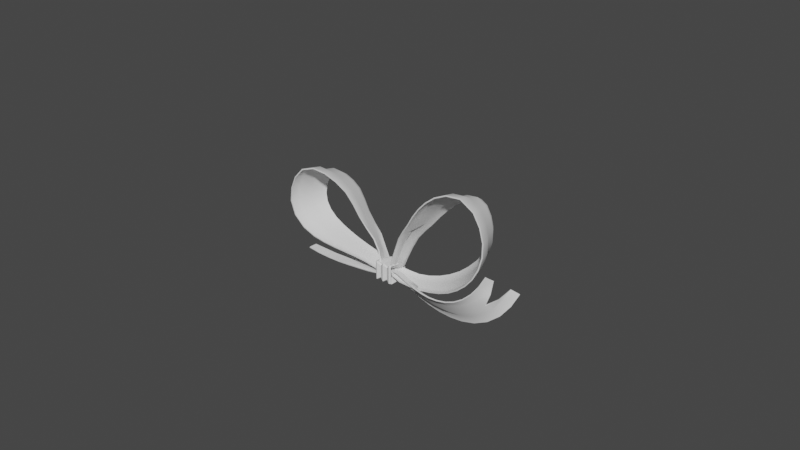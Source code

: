 # Source: bun.blend  (saved by Blender 2.80.75; exported with 4.5.12 LTS)
import bpy
from mathutils import Matrix  # noqa: F401  (used for matrix-valued properties, if any)

bpy.ops.wm.read_factory_settings(use_empty=True)
scene = bpy.context.scene
scene.name = 'Scene'

# ---- collections
col_collection = bpy.data.collections.new('Collection'); scene.collection.children.link(col_collection)

# ---- node groups
ng_auto_smooth = bpy.data.node_groups.new('Auto Smooth', 'GeometryNodeTree')
_s = ng_auto_smooth.interface.new_socket(name='Geometry', in_out='OUTPUT', socket_type='NodeSocketGeometry')
_s = ng_auto_smooth.interface.new_socket(name='Geometry', in_out='INPUT', socket_type='NodeSocketGeometry')
_s = ng_auto_smooth.interface.new_socket(name='Angle', in_out='INPUT', socket_type='NodeSocketFloat')
_s.subtype = 'ANGLE'
_s.min_value = 0.0
_s.max_value = 3.142
ng_auto_smooth.is_modifier = True
_N = ng_auto_smooth.nodes; _L = ng_auto_smooth.links
n0 = _N.new('NodeGroupOutput'); n0.name = 'Group Output'; n0.location = (480, -100)
n1 = _N.new('NodeGroupInput'); n1.name = 'Group Input'; n1.location = (-420, -300)
n2 = _N.new('NodeGroupInput'); n2.name = 'Group Input.001'; n2.location = (-60, -100)
n3 = _N.new('GeometryNodeSetShadeSmooth'); n3.name = 'Set Shade Smooth'; n3.location = (120, -100)
n3.domain = 'EDGE'
n4 = _N.new('GeometryNodeSetShadeSmooth'); n4.name = 'Set Shade Smooth.001'; n4.location = (300, -100)
n5 = _N.new('GeometryNodeInputMeshEdgeAngle'); n5.name = 'Edge Angle'; n5.location = (-420, -220)
n6 = _N.new('GeometryNodeInputEdgeSmooth'); n6.name = 'Is Edge Smooth'; n6.location = (-60, -160)
n7 = _N.new('GeometryNodeInputShadeSmooth'); n7.name = 'Is Face Smooth'; n7.location = (-240, -340)
n8 = _N.new('FunctionNodeBooleanMath'); n8.name = 'Boolean Math'; n8.location = (-60, -220)
n9 = _N.new('FunctionNodeCompare'); n9.name = 'Compare'; n9.location = (-240, -180)
n9.operation = 'LESS_EQUAL'
_L.new(n5.outputs[0], n9.inputs[0])
_L.new(n4.outputs[0], n0.inputs[0])
_L.new(n1.outputs[1], n9.inputs[1])
_L.new(n9.outputs[0], n8.inputs[0])
_L.new(n7.outputs[0], n8.inputs[1])
_L.new(n2.outputs[0], n3.inputs[0])
_L.new(n6.outputs[0], n3.inputs[1])
_L.new(n3.outputs[0], n4.inputs[0])
_L.new(n8.outputs[0], n3.inputs[2])
n0.is_active_output = True

# ---- world
world_world = bpy.data.worlds.new('World'); scene.world = world_world
world_world.use_nodes = True; world_world.node_tree.nodes.clear()
_N = world_world.node_tree.nodes; _L = world_world.node_tree.links
n0 = _N.new('ShaderNodeOutputWorld'); n0.name = 'World Output'; n0.location = (300, 300)
n1 = _N.new('ShaderNodeBackground'); n1.name = 'Background'; n1.location = (10, 300)
n1.inputs[0].default_value = (0.05088, 0.05088, 0.05088, 1.0)
_L.new(n1.outputs[0], n0.inputs[0])
n0.is_active_output = True
world_world.color = (0.05088, 0.05088, 0.05088)
world_world.use_sun_shadow = False
world_world.sun_shadow_jitter_overblur = 0.0

# ---- meshes
me_plane = bpy.data.meshes.new('Plane')
me_plane.from_pydata([(-7.375, -0.1429, 0.0), (-0.0001398, -0.1602, 0.0), (-7.375, 0.1418, 0.0), (-0.0001398, 0.1602, 0.0), (-7.171, -0.1175, 0.0), (-6.966, -0.09151, 0.0), (-6.761, -0.07414, 0.0), (-6.556, -0.07154, 0.0), (-6.351, -0.07414, 0.0), (-6.146, -0.09151, 0.0), (-5.941, -0.1175, 0.0), (-5.737, -0.1429, 0.0), (-5.532, -0.1587, 0.0), (-5.327, -0.1602, 0.0), (-5.122, -0.1587, 0.0), (-4.917, -0.1429, 0.0), (-4.712, -0.1175, 0.0), (-4.507, -0.09151, 0.01466), (-4.302, -0.07414, 0.0368), (-4.098, -0.07154, 0.0), (-3.893, -0.07414, 0.03015), (-3.688, -0.09151, 0.03015), (-3.483, -0.1175, 0.0), (-3.278, -0.1429, 0.0), (-3.073, -0.1587, 0.0), (-2.868, -0.1602, 0.0), (-2.663, -0.1602, 0.0), (-2.459, -0.1602, 0.0), (-2.254, -0.1526, 0.0), (-2.049, -0.1309, 0.0), (-1.844, -0.104, 0.0), (-1.639, -0.08118, 0.0), (-1.434, -0.07154, 0.0), (-1.229, -0.07154, 0.0), (-1.024, -0.07414, 0.0), (-0.8196, -0.09151, 0.0), (-0.6148, -0.1175, 0.0), (-0.4099, -0.1429, 0.0), (-0.205, -0.1587, 0.0), (-0.205, 0.1591, 0.0), (-0.4099, 0.1438, 0.0), (-0.6148, 0.1182, 0.0), (-0.8196, 0.09197, 0.0), (-1.024, 0.07476, 0.0), (-1.229, 0.06581, 0.0), (-1.434, 0.06581, 0.0), (-1.639, 0.07608, 0.0), (-1.844, 0.1004, 0.0), (-2.049, 0.129, 0.0), (-2.254, 0.1521, 0.0), (-2.459, 0.1602, 0.0), (-2.663, 0.1602, 0.0), (-2.868, 0.1602, 0.0), (-3.073, 0.1586, 0.0), (-3.278, 0.1418, 0.0), (-3.483, 0.1147, 0.0), (-3.688, 0.08708, 0.03015), (-3.893, 0.06858, 0.03015), (-4.098, 0.06581, 0.0), (-4.302, 0.06858, 0.0368), (-4.507, 0.08708, 0.01466), (-4.712, 0.1147, 0.0), (-4.917, 0.1418, 0.0), (-5.122, 0.1586, 0.0), (-5.327, 0.1602, 0.0), (-5.532, 0.1586, 0.0), (-5.737, 0.1418, 0.0), (-5.941, 0.1147, 0.0), (-6.146, 0.08708, 0.0), (-6.351, 0.06858, 0.0), (-6.556, 0.06581, 0.0), (-6.761, 0.06858, 0.0), (-6.966, 0.08708, 0.0), (-7.171, 0.1147, 0.0), (-7.375, 0.07063, 0.0), (-6.966, -0.002216, 0.0), (-7.375, -0.07174, 0.0), (-0.0001397, -0.08011, 0.01668), (-0.0001397, 0.08011, 0.01668), (-6.966, -0.04686, 0.01668), (-6.966, 0.04243, 0.01668), (-6.761, -0.03846, 0.01668), (-6.761, -0.002777, 0.0), (-6.761, 0.0329, 0.01668), (-6.556, -0.0372, 0.01668), (-6.556, -0.002861, 0.0), (-6.556, 0.03148, 0.01668), (-6.351, -0.03846, 0.01668), (-6.351, -0.002777, 0.0), (-6.351, 0.0329, 0.01668), (-6.146, -0.04686, 0.01668), (-6.146, -0.002216, 0.0), (-6.146, 0.04243, 0.01668), (-5.941, -0.05944, 0.01668), (-5.941, -0.001378, 0.0), (-5.941, 0.05668, 0.01668), (-5.737, -0.07174, 0.01668), (-5.737, -0.0005575, 0.0), (-5.737, 0.07063, 0.01668), (-5.532, -0.07936, 0.01668), (-5.532, -4.96e-05, 0.0), (-5.532, 0.07926, 0.01668), (-5.327, -0.08011, 0.01668), (-5.327, 0.0, 0.0), (-5.327, 0.08011, 0.01668), (-5.122, -0.07936, 0.01668), (-5.122, -4.96e-05, 0.0), (-5.122, 0.07926, 0.01668), (-4.917, -0.07174, 0.01668), (-4.917, -0.0005575, 0.0), (-4.917, 0.07063, 0.01668), (-4.712, -0.05944, 0.01668), (-4.712, -0.001378, 0.0), (-4.712, 0.05668, 0.01668), (-4.507, -0.04686, 0.01668), (-4.507, -0.002216, 0.01466), (-4.507, 0.04243, 0.01668), (-4.302, -0.03846, 0.01668), (-4.302, -0.002777, 0.0368), (-4.302, 0.0329, 0.01668), (-4.098, -0.0372, 0.01668), (-4.098, -0.002861, 0.0), (-4.098, 0.03148, 0.01668), (-3.893, -0.03846, 0.01668), (-3.893, -0.002777, 0.04884), (-3.893, 0.0329, 0.01668), (-3.688, -0.04686, 0.01668), (-3.688, -0.002216, 0.04884), (-3.688, 0.04243, 0.01668), (-3.483, -0.05944, 0.01668), (-3.483, -0.001378, 0.0), (-3.483, 0.05668, 0.01668), (-3.278, -0.07174, 0.01668), (-3.278, -0.0005575, 0.0), (-3.278, 0.07063, 0.01668), (-3.073, -0.07936, 0.01668), (-3.073, -4.96e-05, 0.0), (-3.073, 0.07926, 0.01668), (-2.868, -0.08011, 0.01668), (-2.868, 0.0, 0.0), (-2.868, 0.08011, 0.01668), (-2.663, -0.08011, 0.01668), (-2.663, 0.0, 0.0), (-2.663, 0.08011, 0.01668), (-2.459, -0.08011, 0.01668), (-2.459, 0.0, 0.0), (-2.459, 0.08011, 0.01668), (-2.254, -0.07642, 0.01668), (-2.254, -0.000246, 0.0), (-2.254, 0.07592, 0.01668), (-2.049, -0.0659, 0.01668), (-2.049, -0.0009471, 0.0), (-2.049, 0.06401, 0.01668), (-1.844, -0.05291, 0.01668), (-1.844, -0.001813, 0.0), (-1.844, 0.04928, 0.01668), (-1.639, -0.04186, 0.01668), (-1.639, -0.00255, 0.0), (-1.639, 0.03676, 0.01668), (-1.434, -0.0372, 0.01668), (-1.434, -0.002861, 0.0), (-1.434, 0.03148, 0.01668), (-1.229, -0.0372, 0.03595), (-1.229, -0.002861, 0.0), (-1.229, 0.03148, 0.03595), (-1.024, -0.03846, 0.03595), (-1.024, -0.002777, 0.0), (-1.024, 0.03373, 0.03595), (-0.8196, -0.04686, 0.01668), (-0.8196, -0.002216, 0.0), (-0.8196, 0.04308, 0.01668), (-0.6148, -0.05944, 0.01668), (-0.6148, -0.001378, 0.0), (-0.6148, 0.05713, 0.01668), (-0.4099, -0.07174, 0.01668), (-0.4099, -0.0005575, 0.0), (-0.4099, 0.07089, 0.01668), (-0.205, -0.07936, 0.01668), (-0.205, -4.96e-05, 0.0), (-0.205, 0.07934, 0.01668), (-7.171, 0.02771, 0.0), (-7.171, -0.03045, 0.0), (-0.1026, -0.1602, 0.0), (-7.273, 0.129, 0.0), (-7.273, -0.1309, 0.0), (-7.068, -0.104, 0.0), (-6.863, -0.08118, 0.0), (-6.658, -0.07154, 0.0), (-6.454, -0.07154, 0.0), (-6.249, -0.08118, 0.0), (-6.044, -0.104, 0.0), (-5.839, -0.1309, 0.0), (-5.634, -0.1526, 0.0), (-5.429, -0.1602, 0.0), (-5.224, -0.1602, 0.0), (-5.019, -0.1526, 0.0), (-4.815, -0.1309, 0.0), (-4.61, -0.104, 0.0), (-4.405, -0.08118, 0.0368), (-4.2, -0.07154, 0.01466), (-3.995, -0.07154, 0.03015), (-3.79, -0.08118, 0.03015), (-3.585, -0.104, 0.01621), (-3.38, -0.1309, 0.0), (-3.176, -0.1526, 0.0), (-2.971, -0.1602, 0.0), (-2.766, -0.1602, 0.0), (-2.561, -0.1602, 0.0), (-2.356, -0.1587, 0.0), (-2.151, -0.1429, 0.0), (-1.946, -0.1175, 0.0), (-1.742, -0.09151, 0.0), (-1.537, -0.07414, 0.0), (-1.332, -0.07154, 0.0), (-1.127, -0.07154, 0.0), (-0.9221, -0.08118, 0.0), (-0.7172, -0.104, 0.0), (-0.5123, -0.1309, 0.0), (-0.3074, -0.1526, 0.0), (-0.1026, 0.1602, 0.0), (-0.3074, 0.1534, 0.0), (-0.5123, 0.1317, 0.0), (-0.7172, 0.1046, 0.0), (-0.9221, 0.08165, 0.0), (-1.127, 0.06858, 0.0), (-1.332, 0.06581, 0.0), (-1.537, 0.06858, 0.0), (-1.742, 0.08708, 0.0), (-1.946, 0.1147, 0.0), (-2.151, 0.1418, 0.0), (-2.356, 0.1586, 0.0), (-2.561, 0.1602, 0.0), (-2.766, 0.1602, 0.0), (-2.971, 0.1602, 0.0), (-3.176, 0.1521, 0.0), (-3.38, 0.129, 0.0), (-3.585, 0.1004, 0.01621), (-3.79, 0.07608, 0.03015), (-3.995, 0.06581, 0.03015), (-4.2, 0.06581, 0.0368), (-4.405, 0.07608, 0.0368), (-4.61, 0.1004, 0.0), (-4.815, 0.129, 0.0), (-5.019, 0.1521, 0.0), (-5.224, 0.1602, 0.0), (-5.429, 0.1602, 0.0), (-5.634, 0.1521, 0.0), (-5.839, 0.129, 0.0), (-6.044, 0.1004, 0.0), (-6.249, 0.07608, 0.0), (-6.454, 0.06581, 0.0), (-6.658, 0.06581, 0.0), (-6.863, 0.07608, 0.0), (-7.068, 0.1004, 0.0), (-0.3074, -0.07642, 0.01668), (-0.3074, -0.000246, 0.0), (-0.3074, 0.07609, 0.01668), (-0.5123, -0.0659, 0.01668), (-0.5123, -0.0009471, 0.0), (-0.5123, 0.06436, 0.01668), (-0.7172, -0.05291, 0.01668), (-0.7172, -0.001813, 0.0), (-0.7172, 0.04983, 0.01668), (-0.9221, -0.04186, 0.03595), (-0.9221, -0.00255, 0.0), (-0.9221, 0.0375, 0.03595), (-1.127, -0.0372, 0.03595), (-1.127, -0.002861, 0.0), (-1.127, 0.03236, 0.03595), (-1.332, -0.0372, 0.01668), (-1.332, -0.002861, 0.0), (-1.332, 0.03148, 0.01668), (-1.537, -0.03846, 0.01668), (-1.537, -0.002777, 0.0), (-1.537, 0.0329, 0.01668), (-1.742, -0.04686, 0.01668), (-1.742, -0.002216, 0.0), (-1.742, 0.04243, 0.01668), (-1.946, -0.05944, 0.01668), (-1.946, -0.001378, 0.0), (-1.946, 0.05668, 0.01668), (-2.151, -0.07174, 0.01668), (-2.151, -0.0005575, 0.0), (-2.151, 0.07063, 0.01668), (-2.356, -0.07936, 0.01668), (-2.356, -4.96e-05, 0.0), (-2.356, 0.07926, 0.01668), (-2.561, -0.08011, 0.01668), (-2.561, 0.0, 0.0), (-2.561, 0.08011, 0.01668), (-2.766, -0.08011, 0.01668), (-2.766, 0.0, 0.0), (-2.766, 0.08011, 0.01668), (-2.971, -0.08011, 0.01668), (-2.971, 0.0, 0.0), (-2.971, 0.08011, 0.01668), (-3.176, -0.07642, 0.01668), (-3.176, -0.000246, 0.0), (-3.176, 0.07592, 0.01668), (-3.38, -0.0659, 0.01668), (-3.38, -0.0009471, 0.0), (-3.38, 0.06401, 0.01668), (-3.585, -0.05291, 0.01668), (-3.585, -0.001813, 0.0349), (-3.585, 0.04928, 0.01668), (-3.79, -0.04186, 0.01668), (-3.79, -0.00255, 0.04884), (-3.79, 0.03676, 0.01668), (-3.995, -0.0372, 0.01668), (-3.995, -0.002861, 0.03323), (-3.995, 0.03148, 0.01668), (-4.2, -0.0372, 0.01668), (-4.2, -0.002861, 0.01466), (-4.2, 0.03148, 0.01668), (-4.405, -0.04186, 0.01668), (-4.405, -0.00255, 0.0368), (-4.405, 0.03676, 0.01668), (-4.61, -0.05291, 0.01668), (-4.61, -0.001813, 0.0), (-4.61, 0.04928, 0.01668), (-4.815, -0.0659, 0.01668), (-4.815, -0.0009471, 0.0), (-4.815, 0.06401, 0.01668), (-5.019, -0.07642, 0.01668), (-5.019, -0.000246, 0.0), (-5.019, 0.07592, 0.01668), (-5.224, -0.08011, 0.01668), (-5.224, 0.0, 0.0), (-5.224, 0.08011, 0.01668), (-5.429, -0.08011, 0.01668), (-5.429, 0.0, 0.0), (-5.429, 0.08011, 0.01668), (-5.634, -0.07642, 0.01668), (-5.634, -0.000246, 0.0), (-5.634, 0.07592, 0.01668), (-5.839, -0.0659, 0.01668), (-5.839, -0.0009471, 0.0), (-5.839, 0.06401, 0.01668), (-6.044, -0.05291, 0.01668), (-6.044, -0.001813, 0.0), (-6.044, 0.04928, 0.01668), (-6.249, -0.04186, 0.01668), (-6.249, -0.00255, 0.0), (-6.249, 0.03676, 0.01668), (-6.454, -0.0372, 0.01668), (-6.454, -0.002861, 0.0), (-6.454, 0.03148, 0.01668), (-6.658, -0.0372, 0.01668), (-6.658, -0.002861, 0.0), (-6.658, 0.03148, 0.01668), (-6.863, -0.04186, 0.01668), (-6.863, 0.03676, 0.01668), (-0.1026, -0.08011, 0.01668), (-0.1026, 0.08011, 0.01668), (-6.863, -0.00255, 0.0), (-0.1026, -0.04005, 0.0), (-0.1026, 0.04005, 0.0)], [], [(353, 78, 3, 219), (351, 83, 71, 252), (349, 86, 70, 251), (346, 89, 69, 250), (343, 92, 68, 249), (340, 95, 67, 248), (337, 98, 66, 247), (334, 101, 65, 246), (331, 104, 64, 245), (328, 107, 63, 244), (325, 110, 62, 243), (322, 113, 61, 242), (319, 116, 60, 241), (316, 119, 59, 240), (313, 122, 58, 239), (310, 125, 57, 238), (307, 128, 56, 237), (304, 131, 55, 236), (301, 134, 54, 235), (298, 137, 53, 234), (295, 140, 52, 233), (292, 143, 51, 232), (289, 146, 50, 231), (286, 149, 49, 230), (283, 152, 48, 229), (280, 155, 47, 228), (277, 158, 46, 227), (274, 161, 45, 226), (271, 164, 44, 225), (268, 167, 43, 224), (265, 170, 42, 223), (262, 173, 41, 222), (259, 176, 40, 221), (256, 179, 39, 220), (218, 38, 177, 254), (254, 177, 178, 255), (255, 178, 179, 256), (217, 37, 174, 257), (257, 174, 175, 258), (258, 175, 176, 259), (216, 36, 171, 260), (260, 171, 172, 261), (261, 172, 173, 262), (215, 35, 168, 263), (263, 168, 169, 264), (264, 169, 170, 265), (214, 34, 165, 266), (266, 165, 166, 267), (267, 166, 167, 268), (213, 33, 162, 269), (269, 162, 163, 270), (270, 163, 164, 271), (212, 32, 159, 272), (272, 159, 160, 273), (273, 160, 161, 274), (211, 31, 156, 275), (275, 156, 157, 276), (276, 157, 158, 277), (210, 30, 153, 278), (278, 153, 154, 279), (279, 154, 155, 280), (209, 29, 150, 281), (281, 150, 151, 282), (282, 151, 152, 283), (208, 28, 147, 284), (284, 147, 148, 285), (285, 148, 149, 286), (207, 27, 144, 287), (287, 144, 145, 288), (288, 145, 146, 289), (206, 26, 141, 290), (290, 141, 142, 291), (291, 142, 143, 292), (205, 25, 138, 293), (293, 138, 139, 294), (294, 139, 140, 295), (204, 24, 135, 296), (296, 135, 136, 297), (297, 136, 137, 298), (203, 23, 132, 299), (299, 132, 133, 300), (300, 133, 134, 301), (202, 22, 129, 302), (302, 129, 130, 303), (303, 130, 131, 304), (201, 21, 126, 305), (305, 126, 127, 306), (306, 127, 128, 307), (200, 20, 123, 308), (308, 123, 124, 309), (309, 124, 125, 310), (199, 19, 120, 311), (311, 120, 121, 312), (312, 121, 122, 313), (198, 18, 117, 314), (314, 117, 118, 315), (315, 118, 119, 316), (197, 17, 114, 317), (317, 114, 115, 318), (318, 115, 116, 319), (196, 16, 111, 320), (320, 111, 112, 321), (321, 112, 113, 322), (195, 15, 108, 323), (323, 108, 109, 324), (324, 109, 110, 325), (194, 14, 105, 326), (326, 105, 106, 327), (327, 106, 107, 328), (193, 13, 102, 329), (329, 102, 103, 330), (330, 103, 104, 331), (192, 12, 99, 332), (332, 99, 100, 333), (333, 100, 101, 334), (191, 11, 96, 335), (335, 96, 97, 336), (336, 97, 98, 337), (190, 10, 93, 338), (338, 93, 94, 339), (339, 94, 95, 340), (189, 9, 90, 341), (341, 90, 91, 342), (342, 91, 92, 343), (188, 8, 87, 344), (344, 87, 88, 345), (345, 88, 89, 346), (187, 7, 84, 347), (347, 84, 85, 348), (348, 85, 86, 349), (186, 6, 81, 350), (350, 81, 82, 354), (354, 82, 83, 351), (4, 185, 5, 79, 75, 181), (180, 73, 183, 2, 74), (182, 1, 77, 352), (352, 77, 355), (0, 184, 4, 181, 76), (80, 72, 253, 73, 180, 75), (177, 352, 355, 178), (38, 182, 352, 177), (75, 354, 351, 80), (79, 350, 354, 75), (5, 186, 350, 79), (82, 348, 349, 83), (81, 347, 348, 82), (6, 187, 347, 81), (85, 345, 346, 86), (84, 344, 345, 85), (7, 188, 344, 84), (88, 342, 343, 89), (87, 341, 342, 88), (8, 189, 341, 87), (91, 339, 340, 92), (90, 338, 339, 91), (9, 190, 338, 90), (94, 336, 337, 95), (93, 335, 336, 94), (10, 191, 335, 93), (97, 333, 334, 98), (96, 332, 333, 97), (11, 192, 332, 96), (100, 330, 331, 101), (99, 329, 330, 100), (12, 193, 329, 99), (103, 327, 328, 104), (102, 326, 327, 103), (13, 194, 326, 102), (106, 324, 325, 107), (105, 323, 324, 106), (14, 195, 323, 105), (109, 321, 322, 110), (108, 320, 321, 109), (15, 196, 320, 108), (112, 318, 319, 113), (111, 317, 318, 112), (16, 197, 317, 111), (115, 315, 316, 116), (114, 314, 315, 115), (17, 198, 314, 114), (118, 312, 313, 119), (117, 311, 312, 118), (18, 199, 311, 117), (121, 309, 310, 122), (120, 308, 309, 121), (19, 200, 308, 120), (124, 306, 307, 125), (123, 305, 306, 124), (20, 201, 305, 123), (127, 303, 304, 128), (126, 302, 303, 127), (21, 202, 302, 126), (130, 300, 301, 131), (129, 299, 300, 130), (22, 203, 299, 129), (133, 297, 298, 134), (132, 296, 297, 133), (23, 204, 296, 132), (136, 294, 295, 137), (135, 293, 294, 136), (24, 205, 293, 135), (139, 291, 292, 140), (138, 290, 291, 139), (25, 206, 290, 138), (142, 288, 289, 143), (141, 287, 288, 142), (26, 207, 287, 141), (145, 285, 286, 146), (144, 284, 285, 145), (27, 208, 284, 144), (148, 282, 283, 149), (147, 281, 282, 148), (28, 209, 281, 147), (151, 279, 280, 152), (150, 278, 279, 151), (29, 210, 278, 150), (154, 276, 277, 155), (153, 275, 276, 154), (30, 211, 275, 153), (157, 273, 274, 158), (156, 272, 273, 157), (31, 212, 272, 156), (160, 270, 271, 161), (159, 269, 270, 160), (32, 213, 269, 159), (163, 267, 268, 164), (162, 266, 267, 163), (33, 214, 266, 162), (166, 264, 265, 167), (165, 263, 264, 166), (34, 215, 263, 165), (169, 261, 262, 170), (168, 260, 261, 169), (35, 216, 260, 168), (172, 258, 259, 173), (171, 257, 258, 172), (36, 217, 257, 171), (175, 255, 256, 176), (174, 254, 255, 175), (37, 218, 254, 174), (176, 256, 220, 40), (173, 259, 221, 41), (170, 262, 222, 42), (167, 265, 223, 43), (164, 268, 224, 44), (161, 271, 225, 45), (158, 274, 226, 46), (155, 277, 227, 47), (152, 280, 228, 48), (149, 283, 229, 49), (146, 286, 230, 50), (143, 289, 231, 51), (140, 292, 232, 52), (137, 295, 233, 53), (134, 298, 234, 54), (131, 301, 235, 55), (128, 304, 236, 56), (125, 307, 237, 57), (122, 310, 238, 58), (119, 313, 239, 59), (116, 316, 240, 60), (113, 319, 241, 61), (110, 322, 242, 62), (107, 325, 243, 63), (104, 328, 244, 64), (101, 331, 245, 65), (98, 334, 246, 66), (95, 337, 247, 67), (92, 340, 248, 68), (89, 343, 249, 69), (86, 346, 250, 70), (83, 349, 251, 71), (80, 351, 252, 72), (179, 353, 219, 39), (356, 353, 179, 178), (356, 78, 353)])
me_plane.polygons.foreach_set('use_smooth', [True] * 276)
_uv = me_plane.uv_layers.new(name='UVMap')
_uv.uv.foreach_set('vector', [0.9861, 0.75, 1.0, 0.75, 1.0, 1.0, 0.9861, 1.0, 0.06944, 0.75, 0.08333, 0.75, 0.08333, 1.0, 0.06944, 1.0, 0.09722, 0.75, 0.1111, 0.75, 0.1111, 1.0, 0.09722, 1.0, 0.125, 0.75, 0.1389, 0.75, 0.1389, 1.0, 0.125, 1.0, 0.1528, 0.75, 0.1667, 0.75, 0.1667, 1.0, 0.1528, 1.0, 0.1806, 0.75, 0.1944, 0.75, 0.1944, 1.0, 0.1806, 1.0, 0.2083, 0.75, 0.2222, 0.75, 0.2222, 1.0, 0.2083, 1.0, 0.2361, 0.75, 0.25, 0.75, 0.25, 1.0, 0.2361, 1.0, 0.2639, 0.75, 0.2778, 0.75, 0.2778, 1.0, 0.2639, 1.0, 0.2917, 0.75, 0.3056, 0.75, 0.3056, 1.0, 0.2917, 1.0, 0.3194, 0.75, 0.3333, 0.75, 0.3333, 1.0, 0.3194, 1.0, 0.3472, 0.75, 0.3611, 0.75, 0.3611, 1.0, 0.3472, 1.0, 0.375, 0.75, 0.3889, 0.75, 0.3889, 1.0, 0.375, 1.0, 0.4028, 0.75, 0.4167, 0.75, 0.4167, 1.0, 0.4028, 1.0, 0.4306, 0.75, 0.4444, 0.75, 0.4444, 1.0, 0.4306, 1.0, 0.4583, 0.75, 0.4722, 0.75, 0.4722, 1.0, 0.4583, 1.0, 0.4861, 0.75, 0.5, 0.75, 0.5, 1.0, 0.4861, 1.0, 0.5139, 0.75, 0.5278, 0.75, 0.5278, 1.0, 0.5139, 1.0, 0.5417, 0.75, 0.5556, 0.75, 0.5556, 1.0, 0.5417, 1.0, 0.5694, 0.75, 0.5833, 0.75, 0.5833, 1.0, 0.5694, 1.0, 0.5972, 0.75, 0.6111, 0.75, 0.6111, 1.0, 0.5972, 1.0, 0.625, 0.75, 0.6389, 0.75, 0.6389, 1.0, 0.625, 1.0, 0.6528, 0.75, 0.6667, 0.75, 0.6667, 1.0, 0.6528, 1.0, 0.6806, 0.75, 0.6944, 0.75, 0.6944, 1.0, 0.6806, 1.0, 0.7083, 0.75, 0.7222, 0.75, 0.7222, 1.0, 0.7083, 1.0, 0.7361, 0.75, 0.75, 0.75, 0.75, 1.0, 0.7361, 1.0, 0.7639, 0.75, 0.7778, 0.75, 0.7778, 1.0, 0.7639, 1.0, 0.7917, 0.75, 0.8056, 0.75, 0.8056, 1.0, 0.7917, 1.0, 0.8194, 0.75, 0.8333, 0.75, 0.8333, 1.0, 0.8194, 1.0, 0.8472, 0.75, 0.8611, 0.75, 0.8611, 1.0, 0.8472, 1.0, 0.875, 0.75, 0.8889, 0.75, 0.8889, 1.0, 0.875, 1.0, 0.9028, 0.75, 0.9167, 0.75, 0.9167, 1.0, 0.9028, 1.0, 0.9306, 0.75, 0.9444, 0.75, 0.9444, 1.0, 0.9306, 1.0, 0.9583, 0.75, 0.9722, 0.75, 0.9722, 1.0, 0.9583, 1.0, 0.9583, 0.0, 0.9722, 0.0, 0.9722, 0.25, 0.9583, 0.25, 0.9583, 0.25, 0.9722, 0.25, 0.9722, 0.5, 0.9583, 0.5, 0.9583, 0.5, 0.9722, 0.5, 0.9722, 0.75, 0.9583, 0.75, 0.9306, 0.0, 0.9444, 0.0, 0.9444, 0.25, 0.9306, 0.25, 0.9306, 0.25, 0.9444, 0.25, 0.9444, 0.5, 0.9306, 0.5, 0.9306, 0.5, 0.9444, 0.5, 0.9444, 0.75, 0.9306, 0.75, 0.9028, 0.0, 0.9167, 0.0, 0.9167, 0.25, 0.9028, 0.25, 0.9028, 0.25, 0.9167, 0.25, 0.9167, 0.5, 0.9028, 0.5, 0.9028, 0.5, 0.9167, 0.5, 0.9167, 0.75, 0.9028, 0.75, 0.875, 0.0, 0.8889, 0.0, 0.8889, 0.25, 0.875, 0.25, 0.875, 0.25, 0.8889, 0.25, 0.8889, 0.5, 0.875, 0.5, 0.875, 0.5, 0.8889, 0.5, 0.8889, 0.75, 0.875, 0.75, 0.8472, 0.0, 0.8611, 0.0, 0.8611, 0.25, 0.8472, 0.25, 0.8472, 0.25, 0.8611, 0.25, 0.8611, 0.5, 0.8472, 0.5, 0.8472, 0.5, 0.8611, 0.5, 0.8611, 0.75, 0.8472, 0.75, 0.8194, 0.0, 0.8333, 0.0, 0.8333, 0.25, 0.8194, 0.25, 0.8194, 0.25, 0.8333, 0.25, 0.8333, 0.5, 0.8194, 0.5, 0.8194, 0.5, 0.8333, 0.5, 0.8333, 0.75, 0.8194, 0.75, 0.7917, 0.0, 0.8056, 0.0, 0.8056, 0.25, 0.7917, 0.25, 0.7917, 0.25, 0.8056, 0.25, 0.8056, 0.5, 0.7917, 0.5, 0.7917, 0.5, 0.8056, 0.5, 0.8056, 0.75, 0.7917, 0.75, 0.7639, 0.0, 0.7778, 0.0, 0.7778, 0.25, 0.7639, 0.25, 0.7639, 0.25, 0.7778, 0.25, 0.7778, 0.5, 0.7639, 0.5, 0.7639, 0.5, 0.7778, 0.5, 0.7778, 0.75, 0.7639, 0.75, 0.7361, 0.0, 0.75, 0.0, 0.75, 0.25, 0.7361, 0.25, 0.7361, 0.25, 0.75, 0.25, 0.75, 0.5, 0.7361, 0.5, 0.7361, 0.5, 0.75, 0.5, 0.75, 0.75, 0.7361, 0.75, 0.7083, 0.0, 0.7222, 0.0, 0.7222, 0.25, 0.7083, 0.25, 0.7083, 0.25, 0.7222, 0.25, 0.7222, 0.5, 0.7083, 0.5, 0.7083, 0.5, 0.7222, 0.5, 0.7222, 0.75, 0.7083, 0.75, 0.6806, 0.0, 0.6944, 0.0, 0.6944, 0.25, 0.6806, 0.25, 0.6806, 0.25, 0.6944, 0.25, 0.6944, 0.5, 0.6806, 0.5, 0.6806, 0.5, 0.6944, 0.5, 0.6944, 0.75, 0.6806, 0.75, 0.6528, 0.0, 0.6667, 0.0, 0.6667, 0.25, 0.6528, 0.25, 0.6528, 0.25, 0.6667, 0.25, 0.6667, 0.5, 0.6528, 0.5, 0.6528, 0.5, 0.6667, 0.5, 0.6667, 0.75, 0.6528, 0.75, 0.625, 0.0, 0.6389, 0.0, 0.6389, 0.25, 0.625, 0.25, 0.625, 0.25, 0.6389, 0.25, 0.6389, 0.5, 0.625, 0.5, 0.625, 0.5, 0.6389, 0.5, 0.6389, 0.75, 0.625, 0.75, 0.5972, 0.0, 0.6111, 0.0, 0.6111, 0.25, 0.5972, 0.25, 0.5972, 0.25, 0.6111, 0.25, 0.6111, 0.5, 0.5972, 0.5, 0.5972, 0.5, 0.6111, 0.5, 0.6111, 0.75, 0.5972, 0.75, 0.5694, 0.0, 0.5833, 0.0, 0.5833, 0.25, 0.5694, 0.25, 0.5694, 0.25, 0.5833, 0.25, 0.5833, 0.5, 0.5694, 0.5, 0.5694, 0.5, 0.5833, 0.5, 0.5833, 0.75, 0.5694, 0.75, 0.5417, 0.0, 0.5556, 0.0, 0.5556, 0.25, 0.5417, 0.25, 0.5417, 0.25, 0.5556, 0.25, 0.5556, 0.5, 0.5417, 0.5, 0.5417, 0.5, 0.5556, 0.5, 0.5556, 0.75, 0.5417, 0.75, 0.5139, 0.0, 0.5278, 0.0, 0.5278, 0.25, 0.5139, 0.25, 0.5139, 0.25, 0.5278, 0.25, 0.5278, 0.5, 0.5139, 0.5, 0.5139, 0.5, 0.5278, 0.5, 0.5278, 0.75, 0.5139, 0.75, 0.4861, 0.0, 0.5, 0.0, 0.5, 0.25, 0.4861, 0.25, 0.4861, 0.25, 0.5, 0.25, 0.5, 0.5, 0.4861, 0.5, 0.4861, 0.5, 0.5, 0.5, 0.5, 0.75, 0.4861, 0.75, 0.4583, 0.0, 0.4722, 0.0, 0.4722, 0.25, 0.4583, 0.25, 0.4583, 0.25, 0.4722, 0.25, 0.4722, 0.5, 0.4583, 0.5, 0.4583, 0.5, 0.4722, 0.5, 0.4722, 0.75, 0.4583, 0.75, 0.4306, 0.0, 0.4444, 0.0, 0.4444, 0.25, 0.4306, 0.25, 0.4306, 0.25, 0.4444, 0.25, 0.4444, 0.5, 0.4306, 0.5, 0.4306, 0.5, 0.4444, 0.5, 0.4444, 0.75, 0.4306, 0.75, 0.4028, 0.0, 0.4167, 0.0, 0.4167, 0.25, 0.4028, 0.25, 0.4028, 0.25, 0.4167, 0.25, 0.4167, 0.5, 0.4028, 0.5, 0.4028, 0.5, 0.4167, 0.5, 0.4167, 0.75, 0.4028, 0.75, 0.375, 0.0, 0.3889, 0.0, 0.3889, 0.25, 0.375, 0.25, 0.375, 0.25, 0.3889, 0.25, 0.3889, 0.5, 0.375, 0.5, 0.375, 0.5, 0.3889, 0.5, 0.3889, 0.75, 0.375, 0.75, 0.3472, 0.0, 0.3611, 0.0, 0.3611, 0.25, 0.3472, 0.25, 0.3472, 0.25, 0.3611, 0.25, 0.3611, 0.5, 0.3472, 0.5, 0.3472, 0.5, 0.3611, 0.5, 0.3611, 0.75, 0.3472, 0.75, 0.3194, 0.0, 0.3333, 0.0, 0.3333, 0.25, 0.3194, 0.25, 0.3194, 0.25, 0.3333, 0.25, 0.3333, 0.5, 0.3194, 0.5, 0.3194, 0.5, 0.3333, 0.5, 0.3333, 0.75, 0.3194, 0.75, 0.2917, 0.0, 0.3056, 0.0, 0.3056, 0.25, 0.2917, 0.25, 0.2917, 0.25, 0.3056, 0.25, 0.3056, 0.5, 0.2917, 0.5, 0.2917, 0.5, 0.3056, 0.5, 0.3056, 0.75, 0.2917, 0.75, 0.2639, 0.0, 0.2778, 0.0, 0.2778, 0.25, 0.2639, 0.25, 0.2639, 0.25, 0.2778, 0.25, 0.2778, 0.5, 0.2639, 0.5, 0.2639, 0.5, 0.2778, 0.5, 0.2778, 0.75, 0.2639, 0.75, 0.2361, 0.0, 0.25, 0.0, 0.25, 0.25, 0.2361, 0.25, 0.2361, 0.25, 0.25, 0.25, 0.25, 0.5, 0.2361, 0.5, 0.2361, 0.5, 0.25, 0.5, 0.25, 0.75, 0.2361, 0.75, 0.2083, 0.0, 0.2222, 0.0, 0.2222, 0.25, 0.2083, 0.25, 0.2083, 0.25, 0.2222, 0.25, 0.2222, 0.5, 0.2083, 0.5, 0.2083, 0.5, 0.2222, 0.5, 0.2222, 0.75, 0.2083, 0.75, 0.1806, 0.0, 0.1944, 0.0, 0.1944, 0.25, 0.1806, 0.25, 0.1806, 0.25, 0.1944, 0.25, 0.1944, 0.5, 0.1806, 0.5, 0.1806, 0.5, 0.1944, 0.5, 0.1944, 0.75, 0.1806, 0.75, 0.1528, 0.0, 0.1667, 0.0, 0.1667, 0.25, 0.1528, 0.25, 0.1528, 0.25, 0.1667, 0.25, 0.1667, 0.5, 0.1528, 0.5, 0.1528, 0.5, 0.1667, 0.5, 0.1667, 0.75, 0.1528, 0.75, 0.125, 0.0, 0.1389, 0.0, 0.1389, 0.25, 0.125, 0.25, 0.125, 0.25, 0.1389, 0.25, 0.1389, 0.5, 0.125, 0.5, 0.125, 0.5, 0.1389, 0.5, 0.1389, 0.75, 0.125, 0.75, 0.09722, 0.0, 0.1111, 0.0, 0.1111, 0.25, 0.09722, 0.25, 0.09722, 0.25, 0.1111, 0.25, 0.1111, 0.5, 0.09722, 0.5, 0.09722, 0.5, 0.1111, 0.5, 0.1111, 0.75, 0.09722, 0.75, 0.06944, 0.0, 0.08333, 0.0, 0.08333, 0.25, 0.06944, 0.25, 0.06944, 0.25, 0.08333, 0.25, 0.08333, 0.5, 0.06944, 0.5, 0.06944, 0.5, 0.08333, 0.5, 0.08333, 0.75, 0.06944, 0.75, 0.02778, 0.0, 0.04167, 0.0, 0.05556, 0.0, 0.05556, 0.25, 0.0, 0.5, 0.0, 0.375, 0.02778, 0.625, 0.02778, 1.0, 0.01389, 1.0, 0.0, 1.0, 0.0, 0.75, 0.9861, 0.0, 1.0, 0.0, 1.0, 0.25, 0.9861, 0.25, 0.9861, 0.25, 1.0, 0.25, 0.9861, 0.375, 0.0, 0.0, 0.01389, 0.0, 0.02778, 0.0, 0.0, 0.375, 0.0, 0.25, 0.05556, 0.75, 0.05556, 1.0, 0.04167, 1.0, 0.02778, 1.0, 0.02778, 0.625, 0.05556, 0.5, 0.9722, 0.25, 0.9861, 0.25, 0.9861, 0.375, 0.9722, 0.5, 0.9722, 0.0, 0.9861, 0.0, 0.9861, 0.25, 0.9722, 0.25, 0.05556, 0.5, 0.06944, 0.5, 0.06944, 0.75, 0.05556, 0.75, 0.05556, 0.25, 0.06944, 0.25, 0.06944, 0.5, 0.05556, 0.5, 0.05556, 0.0, 0.06944, 0.0, 0.06944, 0.25, 0.05556, 0.25, 0.08333, 0.5, 0.09722, 0.5, 0.09722, 0.75, 0.08333, 0.75, 0.08333, 0.25, 0.09722, 0.25, 0.09722, 0.5, 0.08333, 0.5, 0.08333, 0.0, 0.09722, 0.0, 0.09722, 0.25, 0.08333, 0.25, 0.1111, 0.5, 0.125, 0.5, 0.125, 0.75, 0.1111, 0.75, 0.1111, 0.25, 0.125, 0.25, 0.125, 0.5, 0.1111, 0.5, 0.1111, 0.0, 0.125, 0.0, 0.125, 0.25, 0.1111, 0.25, 0.1389, 0.5, 0.1528, 0.5, 0.1528, 0.75, 0.1389, 0.75, 0.1389, 0.25, 0.1528, 0.25, 0.1528, 0.5, 0.1389, 0.5, 0.1389, 0.0, 0.1528, 0.0, 0.1528, 0.25, 0.1389, 0.25, 0.1667, 0.5, 0.1806, 0.5, 0.1806, 0.75, 0.1667, 0.75, 0.1667, 0.25, 0.1806, 0.25, 0.1806, 0.5, 0.1667, 0.5, 0.1667, 0.0, 0.1806, 0.0, 0.1806, 0.25, 0.1667, 0.25, 0.1944, 0.5, 0.2083, 0.5, 0.2083, 0.75, 0.1944, 0.75, 0.1944, 0.25, 0.2083, 0.25, 0.2083, 0.5, 0.1944, 0.5, 0.1944, 0.0, 0.2083, 0.0, 0.2083, 0.25, 0.1944, 0.25, 0.2222, 0.5, 0.2361, 0.5, 0.2361, 0.75, 0.2222, 0.75, 0.2222, 0.25, 0.2361, 0.25, 0.2361, 0.5, 0.2222, 0.5, 0.2222, 0.0, 0.2361, 0.0, 0.2361, 0.25, 0.2222, 0.25, 0.25, 0.5, 0.2639, 0.5, 0.2639, 0.75, 0.25, 0.75, 0.25, 0.25, 0.2639, 0.25, 0.2639, 0.5, 0.25, 0.5, 0.25, 0.0, 0.2639, 0.0, 0.2639, 0.25, 0.25, 0.25, 0.2778, 0.5, 0.2917, 0.5, 0.2917, 0.75, 0.2778, 0.75, 0.2778, 0.25, 0.2917, 0.25, 0.2917, 0.5, 0.2778, 0.5, 0.2778, 0.0, 0.2917, 0.0, 0.2917, 0.25, 0.2778, 0.25, 0.3056, 0.5, 0.3194, 0.5, 0.3194, 0.75, 0.3056, 0.75, 0.3056, 0.25, 0.3194, 0.25, 0.3194, 0.5, 0.3056, 0.5, 0.3056, 0.0, 0.3194, 0.0, 0.3194, 0.25, 0.3056, 0.25, 0.3333, 0.5, 0.3472, 0.5, 0.3472, 0.75, 0.3333, 0.75, 0.3333, 0.25, 0.3472, 0.25, 0.3472, 0.5, 0.3333, 0.5, 0.3333, 0.0, 0.3472, 0.0, 0.3472, 0.25, 0.3333, 0.25, 0.3611, 0.5, 0.375, 0.5, 0.375, 0.75, 0.3611, 0.75, 0.3611, 0.25, 0.375, 0.25, 0.375, 0.5, 0.3611, 0.5, 0.3611, 0.0, 0.375, 0.0, 0.375, 0.25, 0.3611, 0.25, 0.3889, 0.5, 0.4028, 0.5, 0.4028, 0.75, 0.3889, 0.75, 0.3889, 0.25, 0.4028, 0.25, 0.4028, 0.5, 0.3889, 0.5, 0.3889, 0.0, 0.4028, 0.0, 0.4028, 0.25, 0.3889, 0.25, 0.4167, 0.5, 0.4306, 0.5, 0.4306, 0.75, 0.4167, 0.75, 0.4167, 0.25, 0.4306, 0.25, 0.4306, 0.5, 0.4167, 0.5, 0.4167, 0.0, 0.4306, 0.0, 0.4306, 0.25, 0.4167, 0.25, 0.4444, 0.5, 0.4583, 0.5, 0.4583, 0.75, 0.4444, 0.75, 0.4444, 0.25, 0.4583, 0.25, 0.4583, 0.5, 0.4444, 0.5, 0.4444, 0.0, 0.4583, 0.0, 0.4583, 0.25, 0.4444, 0.25, 0.4722, 0.5, 0.4861, 0.5, 0.4861, 0.75, 0.4722, 0.75, 0.4722, 0.25, 0.4861, 0.25, 0.4861, 0.5, 0.4722, 0.5, 0.4722, 0.0, 0.4861, 0.0, 0.4861, 0.25, 0.4722, 0.25, 0.5, 0.5, 0.5139, 0.5, 0.5139, 0.75, 0.5, 0.75, 0.5, 0.25, 0.5139, 0.25, 0.5139, 0.5, 0.5, 0.5, 0.5, 0.0, 0.5139, 0.0, 0.5139, 0.25, 0.5, 0.25, 0.5278, 0.5, 0.5417, 0.5, 0.5417, 0.75, 0.5278, 0.75, 0.5278, 0.25, 0.5417, 0.25, 0.5417, 0.5, 0.5278, 0.5, 0.5278, 0.0, 0.5417, 0.0, 0.5417, 0.25, 0.5278, 0.25, 0.5556, 0.5, 0.5694, 0.5, 0.5694, 0.75, 0.5556, 0.75, 0.5556, 0.25, 0.5694, 0.25, 0.5694, 0.5, 0.5556, 0.5, 0.5556, 0.0, 0.5694, 0.0, 0.5694, 0.25, 0.5556, 0.25, 0.5833, 0.5, 0.5972, 0.5, 0.5972, 0.75, 0.5833, 0.75, 0.5833, 0.25, 0.5972, 0.25, 0.5972, 0.5, 0.5833, 0.5, 0.5833, 0.0, 0.5972, 0.0, 0.5972, 0.25, 0.5833, 0.25, 0.6111, 0.5, 0.625, 0.5, 0.625, 0.75, 0.6111, 0.75, 0.6111, 0.25, 0.625, 0.25, 0.625, 0.5, 0.6111, 0.5, 0.6111, 0.0, 0.625, 0.0, 0.625, 0.25, 0.6111, 0.25, 0.6389, 0.5, 0.6528, 0.5, 0.6528, 0.75, 0.6389, 0.75, 0.6389, 0.25, 0.6528, 0.25, 0.6528, 0.5, 0.6389, 0.5, 0.6389, 0.0, 0.6528, 0.0, 0.6528, 0.25, 0.6389, 0.25, 0.6667, 0.5, 0.6806, 0.5, 0.6806, 0.75, 0.6667, 0.75, 0.6667, 0.25, 0.6806, 0.25, 0.6806, 0.5, 0.6667, 0.5, 0.6667, 0.0, 0.6806, 0.0, 0.6806, 0.25, 0.6667, 0.25, 0.6944, 0.5, 0.7083, 0.5, 0.7083, 0.75, 0.6944, 0.75, 0.6944, 0.25, 0.7083, 0.25, 0.7083, 0.5, 0.6944, 0.5, 0.6944, 0.0, 0.7083, 0.0, 0.7083, 0.25, 0.6944, 0.25, 0.7222, 0.5, 0.7361, 0.5, 0.7361, 0.75, 0.7222, 0.75, 0.7222, 0.25, 0.7361, 0.25, 0.7361, 0.5, 0.7222, 0.5, 0.7222, 0.0, 0.7361, 0.0, 0.7361, 0.25, 0.7222, 0.25, 0.75, 0.5, 0.7639, 0.5, 0.7639, 0.75, 0.75, 0.75, 0.75, 0.25, 0.7639, 0.25, 0.7639, 0.5, 0.75, 0.5, 0.75, 0.0, 0.7639, 0.0, 0.7639, 0.25, 0.75, 0.25, 0.7778, 0.5, 0.7917, 0.5, 0.7917, 0.75, 0.7778, 0.75, 0.7778, 0.25, 0.7917, 0.25, 0.7917, 0.5, 0.7778, 0.5, 0.7778, 0.0, 0.7917, 0.0, 0.7917, 0.25, 0.7778, 0.25, 0.8056, 0.5, 0.8194, 0.5, 0.8194, 0.75, 0.8056, 0.75, 0.8056, 0.25, 0.8194, 0.25, 0.8194, 0.5, 0.8056, 0.5, 0.8056, 0.0, 0.8194, 0.0, 0.8194, 0.25, 0.8056, 0.25, 0.8333, 0.5, 0.8472, 0.5, 0.8472, 0.75, 0.8333, 0.75, 0.8333, 0.25, 0.8472, 0.25, 0.8472, 0.5, 0.8333, 0.5, 0.8333, 0.0, 0.8472, 0.0, 0.8472, 0.25, 0.8333, 0.25, 0.8611, 0.5, 0.875, 0.5, 0.875, 0.75, 0.8611, 0.75, 0.8611, 0.25, 0.875, 0.25, 0.875, 0.5, 0.8611, 0.5, 0.8611, 0.0, 0.875, 0.0, 0.875, 0.25, 0.8611, 0.25, 0.8889, 0.5, 0.9028, 0.5, 0.9028, 0.75, 0.8889, 0.75, 0.8889, 0.25, 0.9028, 0.25, 0.9028, 0.5, 0.8889, 0.5, 0.8889, 0.0, 0.9028, 0.0, 0.9028, 0.25, 0.8889, 0.25, 0.9167, 0.5, 0.9306, 0.5, 0.9306, 0.75, 0.9167, 0.75, 0.9167, 0.25, 0.9306, 0.25, 0.9306, 0.5, 0.9167, 0.5, 0.9167, 0.0, 0.9306, 0.0, 0.9306, 0.25, 0.9167, 0.25, 0.9444, 0.5, 0.9583, 0.5, 0.9583, 0.75, 0.9444, 0.75, 0.9444, 0.25, 0.9583, 0.25, 0.9583, 0.5, 0.9444, 0.5, 0.9444, 0.0, 0.9583, 0.0, 0.9583, 0.25, 0.9444, 0.25, 0.9444, 0.75, 0.9583, 0.75, 0.9583, 1.0, 0.9444, 1.0, 0.9167, 0.75, 0.9306, 0.75, 0.9306, 1.0, 0.9167, 1.0, 0.8889, 0.75, 0.9028, 0.75, 0.9028, 1.0, 0.8889, 1.0, 0.8611, 0.75, 0.875, 0.75, 0.875, 1.0, 0.8611, 1.0, 0.8333, 0.75, 0.8472, 0.75, 0.8472, 1.0, 0.8333, 1.0, 0.8056, 0.75, 0.8194, 0.75, 0.8194, 1.0, 0.8056, 1.0, 0.7778, 0.75, 0.7917, 0.75, 0.7917, 1.0, 0.7778, 1.0, 0.75, 0.75, 0.7639, 0.75, 0.7639, 1.0, 0.75, 1.0, 0.7222, 0.75, 0.7361, 0.75, 0.7361, 1.0, 0.7222, 1.0, 0.6944, 0.75, 0.7083, 0.75, 0.7083, 1.0, 0.6944, 1.0, 0.6667, 0.75, 0.6806, 0.75, 0.6806, 1.0, 0.6667, 1.0, 0.6389, 0.75, 0.6528, 0.75, 0.6528, 1.0, 0.6389, 1.0, 0.6111, 0.75, 0.625, 0.75, 0.625, 1.0, 0.6111, 1.0, 0.5833, 0.75, 0.5972, 0.75, 0.5972, 1.0, 0.5833, 1.0, 0.5556, 0.75, 0.5694, 0.75, 0.5694, 1.0, 0.5556, 1.0, 0.5278, 0.75, 0.5417, 0.75, 0.5417, 1.0, 0.5278, 1.0, 0.5, 0.75, 0.5139, 0.75, 0.5139, 1.0, 0.5, 1.0, 0.4722, 0.75, 0.4861, 0.75, 0.4861, 1.0, 0.4722, 1.0, 0.4444, 0.75, 0.4583, 0.75, 0.4583, 1.0, 0.4444, 1.0, 0.4167, 0.75, 0.4306, 0.75, 0.4306, 1.0, 0.4167, 1.0, 0.3889, 0.75, 0.4028, 0.75, 0.4028, 1.0, 0.3889, 1.0, 0.3611, 0.75, 0.375, 0.75, 0.375, 1.0, 0.3611, 1.0, 0.3333, 0.75, 0.3472, 0.75, 0.3472, 1.0, 0.3333, 1.0, 0.3056, 0.75, 0.3194, 0.75, 0.3194, 1.0, 0.3056, 1.0, 0.2778, 0.75, 0.2917, 0.75, 0.2917, 1.0, 0.2778, 1.0, 0.25, 0.75, 0.2639, 0.75, 0.2639, 1.0, 0.25, 1.0, 0.2222, 0.75, 0.2361, 0.75, 0.2361, 1.0, 0.2222, 1.0, 0.1944, 0.75, 0.2083, 0.75, 0.2083, 1.0, 0.1944, 1.0, 0.1667, 0.75, 0.1806, 0.75, 0.1806, 1.0, 0.1667, 1.0, 0.1389, 0.75, 0.1528, 0.75, 0.1528, 1.0, 0.1389, 1.0, 0.1111, 0.75, 0.125, 0.75, 0.125, 1.0, 0.1111, 1.0, 0.08333, 0.75, 0.09722, 0.75, 0.09722, 1.0, 0.08333, 1.0, 0.05556, 0.75, 0.06944, 0.75, 0.06944, 1.0, 0.05556, 1.0, 0.9722, 0.75, 0.9861, 0.75, 0.9861, 1.0, 0.9722, 1.0, 0.9861, 0.625, 0.9861, 0.75, 0.9722, 0.75, 0.9722, 0.5, 0.9861, 0.625, 1.0, 0.75, 0.9861, 0.75])
me_plane.use_remesh_preserve_volume = False
me_plane.use_remesh_preserve_attributes = False
me_plane.use_mirror_vertex_groups = False
me_plane.use_paint_bone_selection = False
me_plane.use_paint_mask_vertex = True
me_plane.update()
me_cube_001 = bpy.data.meshes.new('Cube.001')
me_cube_001.from_pydata([(-0.3507, -0.4806, -1.338), (-0.3507, -0.5596, -1.197), (-0.3507, -0.5596, 1.019), (-0.3507, -0.4806, 1.16), (-0.3507, 0.5596, -1.197), (-0.3507, 0.4806, -1.338), (-0.3507, 0.4806, 0.6616), (-0.3507, 0.5596, 0.5205), (0.3507, -0.5596, -1.197), (0.3507, -0.4806, -1.338), (0.3507, -0.4806, 1.16), (0.3507, -0.5596, 1.019), (0.3507, 0.4806, -1.338), (0.3507, 0.5596, -1.197), (0.3507, 0.5596, 0.5205), (0.3507, 0.4806, 0.6616), (0.1753, 0.4071, -0.9999), (0.0, 0.4806, -1.338), (-0.1753, 0.4071, -0.9999), (-0.1753, 0.474, -0.9012), (0.0, 0.5596, -1.197), (0.1753, 0.474, -0.9012), (-0.1753, 0.4071, 0.3981), (0.0, 0.4806, 0.6616), (0.1753, 0.4071, 0.3981), (0.1753, 0.474, 0.2994), (0.0, 0.5596, 0.5205), (-0.1753, 0.474, 0.2994), (-0.1753, -0.4071, -0.9999), (0.0, -0.4806, -1.338), (0.1753, -0.4071, -0.9999), (0.1753, -0.474, -0.9012), (0.0, -0.5596, -1.197), (-0.1753, -0.474, -0.9012), (0.1753, -0.4071, 0.7464), (0.0, -0.4806, 1.16), (-0.1753, -0.4071, 0.7464), (-0.1753, -0.474, 0.6478), (0.0, -0.5596, 1.019), (0.1753, -0.474, 0.6478)], [], [(22, 6, 3, 36), (33, 37, 2, 1), (21, 25, 14, 13), (18, 5, 4, 19), (24, 15, 14, 25), (30, 9, 8, 31), (36, 3, 2, 37), (16, 12, 9, 30), (5, 18, 28, 0), (18, 17, 29, 28), (17, 16, 30, 29), (10, 34, 39, 11), (34, 35, 38, 39), (35, 36, 37, 38), (0, 28, 33, 1), (28, 29, 32, 33), (29, 30, 31, 32), (6, 22, 27, 7), (22, 23, 26, 27), (23, 24, 25, 26), (12, 16, 21, 13), (16, 17, 20, 21), (17, 18, 19, 20), (4, 7, 27, 19), (19, 27, 26, 20), (20, 26, 25, 21), (8, 11, 39, 31), (31, 39, 38, 32), (32, 38, 37, 33), (15, 24, 34, 10), (24, 23, 35, 34), (23, 22, 36, 35)])
_uv = me_cube_001.uv_layers.new(name='UVMap')
_uv.uv.foreach_set('vector', [0.8125, 0.5176, 0.875, 0.5176, 0.875, 0.7324, 0.8125, 0.7324, 0.3926, 0.9375, 0.6074, 0.9375, 0.6074, 1.0, 0.3926, 1.0, 0.3926, 0.4375, 0.6074, 0.4375, 0.6074, 0.5, 0.3926, 0.5, 0.1875, 0.5176, 0.125, 0.5176, 0.125, 0.5, 0.1875, 0.5, 0.6875, 0.5176, 0.625, 0.5176, 0.625, 0.5, 0.6875, 0.5, 0.3125, 0.7324, 0.375, 0.7324, 0.375, 0.75, 0.3125, 0.75, 0.8125, 0.7324, 0.875, 0.7324, 0.875, 0.75, 0.8125, 0.75, 0.3125, 0.5176, 0.375, 0.5176, 0.375, 0.7324, 0.3125, 0.7324, 0.125, 0.5176, 0.1875, 0.5176, 0.1875, 0.7324, 0.125, 0.7324, 0.1875, 0.5176, 0.25, 0.5176, 0.25, 0.7324, 0.1875, 0.7324, 0.25, 0.5176, 0.3125, 0.5176, 0.3125, 0.7324, 0.25, 0.7324, 0.625, 0.7324, 0.6875, 0.7324, 0.6875, 0.75, 0.625, 0.75, 0.6875, 0.7324, 0.75, 0.7324, 0.75, 0.75, 0.6875, 0.75, 0.75, 0.7324, 0.8125, 0.7324, 0.8125, 0.75, 0.75, 0.75, 0.125, 0.7324, 0.1875, 0.7324, 0.1875, 0.75, 0.125, 0.75, 0.1875, 0.7324, 0.25, 0.7324, 0.25, 0.75, 0.1875, 0.75, 0.25, 0.7324, 0.3125, 0.7324, 0.3125, 0.75, 0.25, 0.75, 0.875, 0.5176, 0.8125, 0.5176, 0.8125, 0.5, 0.875, 0.5, 0.8125, 0.5176, 0.75, 0.5176, 0.75, 0.5, 0.8125, 0.5, 0.75, 0.5176, 0.6875, 0.5176, 0.6875, 0.5, 0.75, 0.5, 0.375, 0.5176, 0.3125, 0.5176, 0.3125, 0.5, 0.375, 0.5, 0.3125, 0.5176, 0.25, 0.5176, 0.25, 0.5, 0.3125, 0.5, 0.25, 0.5176, 0.1875, 0.5176, 0.1875, 0.5, 0.25, 0.5, 0.3926, 0.25, 0.6074, 0.25, 0.6074, 0.3125, 0.3926, 0.3125, 0.3926, 0.3125, 0.6074, 0.3125, 0.6074, 0.375, 0.3926, 0.375, 0.3926, 0.375, 0.6074, 0.375, 0.6074, 0.4375, 0.3926, 0.4375, 0.3926, 0.75, 0.6074, 0.75, 0.6074, 0.8125, 0.3926, 0.8125, 0.3926, 0.8125, 0.6074, 0.8125, 0.6074, 0.875, 0.3926, 0.875, 0.3926, 0.875, 0.6074, 0.875, 0.6074, 0.9375, 0.3926, 0.9375, 0.625, 0.5176, 0.6875, 0.5176, 0.6875, 0.7324, 0.625, 0.7324, 0.6875, 0.5176, 0.75, 0.5176, 0.75, 0.7324, 0.6875, 0.7324, 0.75, 0.5176, 0.8125, 0.5176, 0.8125, 0.7324, 0.75, 0.7324])
me_cube_001.use_remesh_preserve_volume = False
me_cube_001.use_remesh_preserve_attributes = False
me_cube_001.use_mirror_vertex_groups = False
me_cube_001.update()

# ---- curves / text
cu_beziercurve_001 = bpy.data.curves.new('BezierCurve.001', 'CURVE')
cu_beziercurve_001.dimensions = '3D'
_sp = cu_beziercurve_001.splines.new('BEZIER'); _sp.bezier_points.add(8)
_sp.bezier_points.foreach_set('co', [-0.9392, 0.07036, -0.003798, -0.04134, 7.033e-11, -0.0005234, -0.8711, -6.073e-08, 0.452, -0.3965, -4.459e-05, 0.5764, -0.06683, 5.277e-11, -0.0003693, 0.06943, -8.902e-05, -0.009547, 0.8519, -1.056e-07, 0.7862, -0.02056, -1.184e-09, 0.008814, 1.072, 0.07036, 0.3])
_sp.bezier_points.foreach_set('handle_left', [-1.308, 0.07036, 0.3338, 0.181, 9.539e-09, -0.071, -0.9807, -4.46e-09, 0.0332, -0.5906, -2.235e-05, 0.7084, -0.06683, 5.277e-11, -0.0003693, 0.02988, -8.902e-05, -0.01324, 0.7015, -1.319e-07, 0.982, 0.5445, 2.391e-08, -0.178, 1.04, -0.2672, -0.1989])
_sp.bezier_points.foreach_set('handle_right', [-0.7548, 0.07036, -0.1726, -0.3573, -1.338e-08, 0.09962, -0.8029, -9.575e-08, 0.7127, -0.2994, -5.571e-05, 0.5104, -0.06683, 5.277e-11, -0.0003693, 0.282, -8.912e-05, 0.6732, 1.153, -5.302e-08, 0.3946, 0.2774, 2.165e-08, -0.1612, 0.7862, 0.07036, 0.04769])
for _p, _l, _r in zip(_sp.bezier_points, ['ALIGNED', 'ALIGNED', 'ALIGNED', 'FREE', 'FREE', 'FREE', 'ALIGNED', 'FREE', 'FREE'], ['ALIGNED', 'ALIGNED', 'ALIGNED', 'FREE', 'FREE', 'FREE', 'ALIGNED', 'FREE', 'FREE']): _p.handle_left_type = _l; _p.handle_right_type = _r
_sp.order_u = 0
_sp.order_v = 0
cu_beziercurve_001.use_path = True
cu_beziercurve_001.use_path_clamp = True
cu_beziercurve_001.fill_mode = 'FULL'
arm_armature = bpy.data.armatures.new('Armature')  # bones are not reproduced

# ---- objects
ob_guide = bpy.data.objects.new('guide', cu_beziercurve_001)
ob_bun = bpy.data.objects.new('bun', me_plane)
ob_knot = bpy.data.objects.new('knot', me_cube_001)
ob_armature = bpy.data.objects.new('Armature', arm_armature)

# ---- transforms, parenting, visibility, modifiers, constraints
ob_guide.location = (0.0, 0.0, 0.0)
ob_guide.lineart.crease_threshold = 0.0
ob_bun.parent = ob_armature
ob_bun.location = (7.518, 0.0, 0.0)
ob_bun.lineart.crease_threshold = 0.0
_vg = ob_bun.vertex_groups.new(name='bun.R')
_vg.add([20, 21, 22, 23, 24, 25, 26, 27, 28, 29, 30, 31, 32, 33, 44, 45, 46, 47, 48, 49, 50, 51, 52, 53, 54, 55, 56, 57, 123, 124, 125, 126, 127, 128, 129, 130, 131, 132, 133, 134, 135, 136, 137, 138, 139, 140, 141, 142, 143, 144, 145, 146, 147, 148, 149, 150, 151, 152, 153, 154, 155, 156, 157, 158, 159, 160, 161, 162, 163, 164, 200, 201, 202, 203, 204, 205, 206, 207, 208, 209, 210, 211, 212, 213, 225, 226, 227, 228, 229, 230, 231, 232, 233, 234, 235, 236, 237, 238, 269, 270, 271, 272, 273, 274, 275, 276, 277, 278, 279, 280, 281, 282, 283, 284, 285, 286, 287, 288, 289, 290, 291, 292, 293, 294, 295, 296, 297, 298, 299, 300, 301, 302, 303, 304, 305, 306, 307, 308, 309, 310], 1.0, 'REPLACE')
_vg = ob_bun.vertex_groups.new(name='bun.L')
_vg.add([7, 8, 9, 10, 11, 12, 13, 14, 15, 16, 17, 18, 19, 58, 59, 60, 61, 62, 63, 64, 65, 66, 67, 68, 69, 70, 84, 85, 86, 87, 88, 89, 90, 91, 92, 93, 94, 95, 96, 97, 98, 99, 100, 101, 102, 103, 104, 105, 106, 107, 108, 109, 110, 111, 112, 113, 114, 115, 116, 117, 118, 119, 120, 121, 122, 188, 189, 190, 191, 192, 193, 194, 195, 196, 197, 198, 199, 239, 240, 241, 242, 243, 244, 245, 246, 247, 248, 249, 250, 311, 312, 313, 314, 315, 316, 317, 318, 319, 320, 321, 322, 323, 324, 325, 326, 327, 328, 329, 330, 331, 332, 333, 334, 335, 336, 337, 338, 339, 340, 341, 342, 343, 344, 345, 346], 1.0, 'REPLACE')
_vg = ob_bun.vertex_groups.new(name='tip.R')
for _i, _w in zip([1, 3, 25, 33, 34, 35, 36, 37, 38, 39, 40, 41, 42, 43, 44, 51, 52, 53, 77, 78, 135, 136, 137, 138, 139, 140, 142, 143, 162, 163, 164, 165, 166, 167, 168, 169, 170, 171, 172, 173, 174, 175, 176, 177, 178, 179, 182, 206, 213, 214, 215, 216, 217, 218, 219, 220, 221, 222, 223, 224, 225, 232, 233, 234, 254, 255, 256, 257, 258, 259, 260, 261, 262, 263, 264, 265, 266, 267, 268, 269, 270, 271, 290, 291, 292, 293, 294, 295, 297, 298, 352, 353, 355, 356], [1.0, 1.0, 0.0, 0.5595, 0.4502, 0.8703, 0.996, 1.0, 1.0, 1.0, 1.0, 0.9924, 0.8918, 0.4162, 1.0, 0.0, 0.0, 0.0, 1.0, 1.0, 0.0, 0.0, 0.0, 0.0, 0.0, 0.0, 0.0, 0.0, 0.5379, 0.5293, 0.5387, 0.3182, 0.2463, 0.2806, 0.8411, 0.8024, 0.8274, 0.9868, 0.9842, 0.9872, 1.0, 1.0, 1.0, 1.0, 1.0, 1.0, 1.0, 0.0, 0.5, 0.2733, 0.6534, 0.9636, 1.0, 1.0, 1.0, 1.0, 0.9998, 0.9749, 0.6302, 0.2624, 0.5, 0.0, 0.0, 0.0, 1.0, 1.0, 1.0, 0.9996, 0.9983, 0.9989, 0.9555, 0.9559, 0.9636, 0.5501, 0.4298, 0.4719, 0.1763, 0.1376, 0.169, 0.5, 0.5, 0.5, 0.0, 0.0, 0.0, 0.0, 0.0, 0.0, 0.0, 0.0, 1.0, 1.0, 1.0, 1.0]): _vg.add([_i], _w, 'REPLACE')
_vg = ob_bun.vertex_groups.new(name='tip.L')
_vg.add([0, 2, 4, 5, 6, 71, 72, 73, 74, 75, 76, 79, 80, 81, 82, 83, 180, 181, 183, 184, 185, 186, 187, 251, 252, 253, 347, 348, 349, 350, 351, 354], 1.0, 'REPLACE')
_m = ob_bun.modifiers.new('Solidify', 'SOLIDIFY')
_m.nonmanifold_thickness_mode = 'FIXED'
_m.nonmanifold_merge_threshold = 0.0003
_m = ob_bun.modifiers.new('Curve', 'CURVE')
_m.object = ob_guide
_m = ob_bun.modifiers.new('Armature', 'ARMATURE')
_m.object = ob_armature
_m = ob_bun.modifiers.new('Auto Smooth', 'NODES')
_m.node_group = ng_auto_smooth
_gi = [s.identifier for s in ng_auto_smooth.interface.items_tree if s.item_type == 'SOCKET' and s.in_out == 'INPUT']
_m[_gi[1]] = 1.396  # Angle
ob_knot.parent = ob_armature
ob_knot.location = (0.0, 0.0, 0.0)
ob_knot.scale = (0.177, 0.177, 0.06698)
ob_knot.lineart.crease_threshold = 0.0
_vg = ob_knot.vertex_groups.new(name='bun.R')
for _i, _w in zip([0, 1, 2, 3, 4, 5, 6, 7, 8, 9, 10, 11, 12, 13, 14, 15, 16, 17, 18, 19, 20, 21, 22, 23, 24, 25, 26, 27, 28, 29, 30, 31, 32, 33, 34, 35, 36, 37, 38, 39], [0.05595, 0.05914, 0.08059, 0.07961, 0.0566, 0.0578, 0.05746, 0.06191, 0.04301, 0.05446, 0.4167, 0.465, 0.06605, 0.06476, 0.05405, 0.04319, 0.07208, 0.1308, 0.06774, 0.06362, 0.08489, 0.06654, 0.05954, 0.08608, 0.06883, 0.07599, 0.172, 0.0744, 0.0579, 0.07828, 0.07004, 0.107, 0.1278, 0.07063, 0.2573, 0.1698, 0.09054, 0.09464, 0.1971, 0.3811]): _vg.add([_i], _w, 'REPLACE')
_vg = ob_knot.vertex_groups.new(name='bun.L')
for _i, _w in zip([0, 1, 2, 3, 4, 5, 6, 7, 8, 9, 10, 11, 12, 13, 16, 17, 18, 19, 20, 21, 22, 27, 28, 29, 30, 31, 32, 33, 34, 35, 36, 37, 38, 39], [0.06026, 0.05327, 0.5466, 0.4901, 0.05067, 0.05267, 0.003892, 0.00139, 0.05669, 0.05537, 0.1444, 0.1505, 0.05849, 0.05685, 0.06468, 0.1264, 0.06305, 0.05267, 0.08048, 0.05402, 0.02317, 0.006098, 0.07259, 0.08012, 0.06093, 0.07803, 0.1282, 0.1135, 0.1438, 0.26, 0.317, 0.4495, 0.3644, 0.1604]): _vg.add([_i], _w, 'REPLACE')
_vg = ob_knot.vertex_groups.new(name='tip.R')
for _i, _w in zip([0, 1, 2, 3, 4, 5, 6, 7, 8, 9, 10, 11, 12, 13, 14, 15, 16, 17, 18, 19, 20, 21, 22, 23, 24, 25, 26, 27, 28, 29, 30, 31, 32, 33, 34, 35, 36, 37, 38, 39], [0.2043, 0.2081, 0.1386, 0.1467, 0.1954, 0.1939, 0.1758, 0.1772, 0.6783, 0.6709, 0.3393, 0.2897, 0.6542, 0.65, 0.7193, 0.7236, 0.6328, 0.3959, 0.222, 0.2233, 0.3845, 0.625, 0.1931, 0.3587, 0.6526, 0.6535, 0.3597, 0.1996, 0.2193, 0.3751, 0.6219, 0.5916, 0.3885, 0.2215, 0.4715, 0.3614, 0.1825, 0.1676, 0.2592, 0.3349]): _vg.add([_i], _w, 'REPLACE')
_vg = ob_knot.vertex_groups.new(name='tip.L')
for _i, _w in zip([0, 1, 2, 3, 4, 5, 6, 7, 8, 9, 10, 11, 12, 13, 14, 15, 16, 17, 18, 19, 20, 21, 22, 23, 24, 25, 26, 27, 28, 29, 30, 31, 32, 33, 34, 35, 36, 37, 38, 39], [0.6795, 0.6795, 0.2342, 0.2835, 0.6973, 0.6956, 0.7398, 0.7352, 0.2185, 0.2193, 0.09959, 0.09484, 0.2212, 0.2284, 0.2119, 0.2152, 0.2304, 0.3469, 0.6472, 0.6604, 0.4502, 0.2545, 0.7108, 0.5313, 0.2563, 0.2497, 0.4475, 0.698, 0.6502, 0.4665, 0.2471, 0.2234, 0.3555, 0.5944, 0.1274, 0.2088, 0.4099, 0.2882, 0.1792, 0.1236]): _vg.add([_i], _w, 'REPLACE')
_m = ob_knot.modifiers.new('Solidify', 'SOLIDIFY')
_m.thickness = 0.107
_m.nonmanifold_thickness_mode = 'FIXED'
_m.nonmanifold_merge_threshold = 0.0003
_m = ob_knot.modifiers.new('Armature', 'ARMATURE')
_m.object = ob_armature
ob_armature.location = (0.0, 0.0, 0.0)
ob_armature.lineart.crease_threshold = 0.0

# ---- collection membership
col_collection.objects.link(ob_guide)
col_collection.objects.link(ob_bun)
col_collection.objects.link(ob_knot)
col_collection.objects.link(ob_armature)

# ---- scene / render settings (as saved in the file)
scene.frame_start = 1; scene.frame_end = 250; scene.frame_set(1)
scene.render.engine = 'BLENDER_EEVEE_NEXT'
scene.cycles.use_denoising = False
scene.cycles.samples = 128
scene.cycles.sampling_pattern = 'TABULATED_SOBOL'
scene.cycles.use_adaptive_sampling = False
scene.cycles.use_light_tree = False
scene.view_settings.view_transform = 'Filmic'
bpy.context.view_layer.update()

# ---- added for rendering (the .blend has no active camera and no usable light): camera, sun
cam_auto = bpy.data.cameras.new('AutoCamera')
cam_auto.lens = 50.0
cam_auto.sensor_width = 36.0
cam_auto.clip_end = 1000.0
ob_auto_camera = bpy.data.objects.new('AutoCamera', cam_auto)
scene.collection.objects.link(ob_auto_camera)
ob_auto_camera.location = (4.97924, -5.8602, 4.31854)
ob_auto_camera.rotation_euler = (1.09748, -7.21219e-08, 0.694738)
scene.camera = ob_auto_camera
light_auto_sun = bpy.data.lights.new('AutoSun', 'SUN')
light_auto_sun.energy = 3.0
light_auto_sun.angle = 0.0523599
ob_auto_sun = bpy.data.objects.new('AutoSun', light_auto_sun)
scene.collection.objects.link(ob_auto_sun)
ob_auto_sun.rotation_euler = (0.872665, 0.174533, 0.523599)
bpy.context.view_layer.update()
